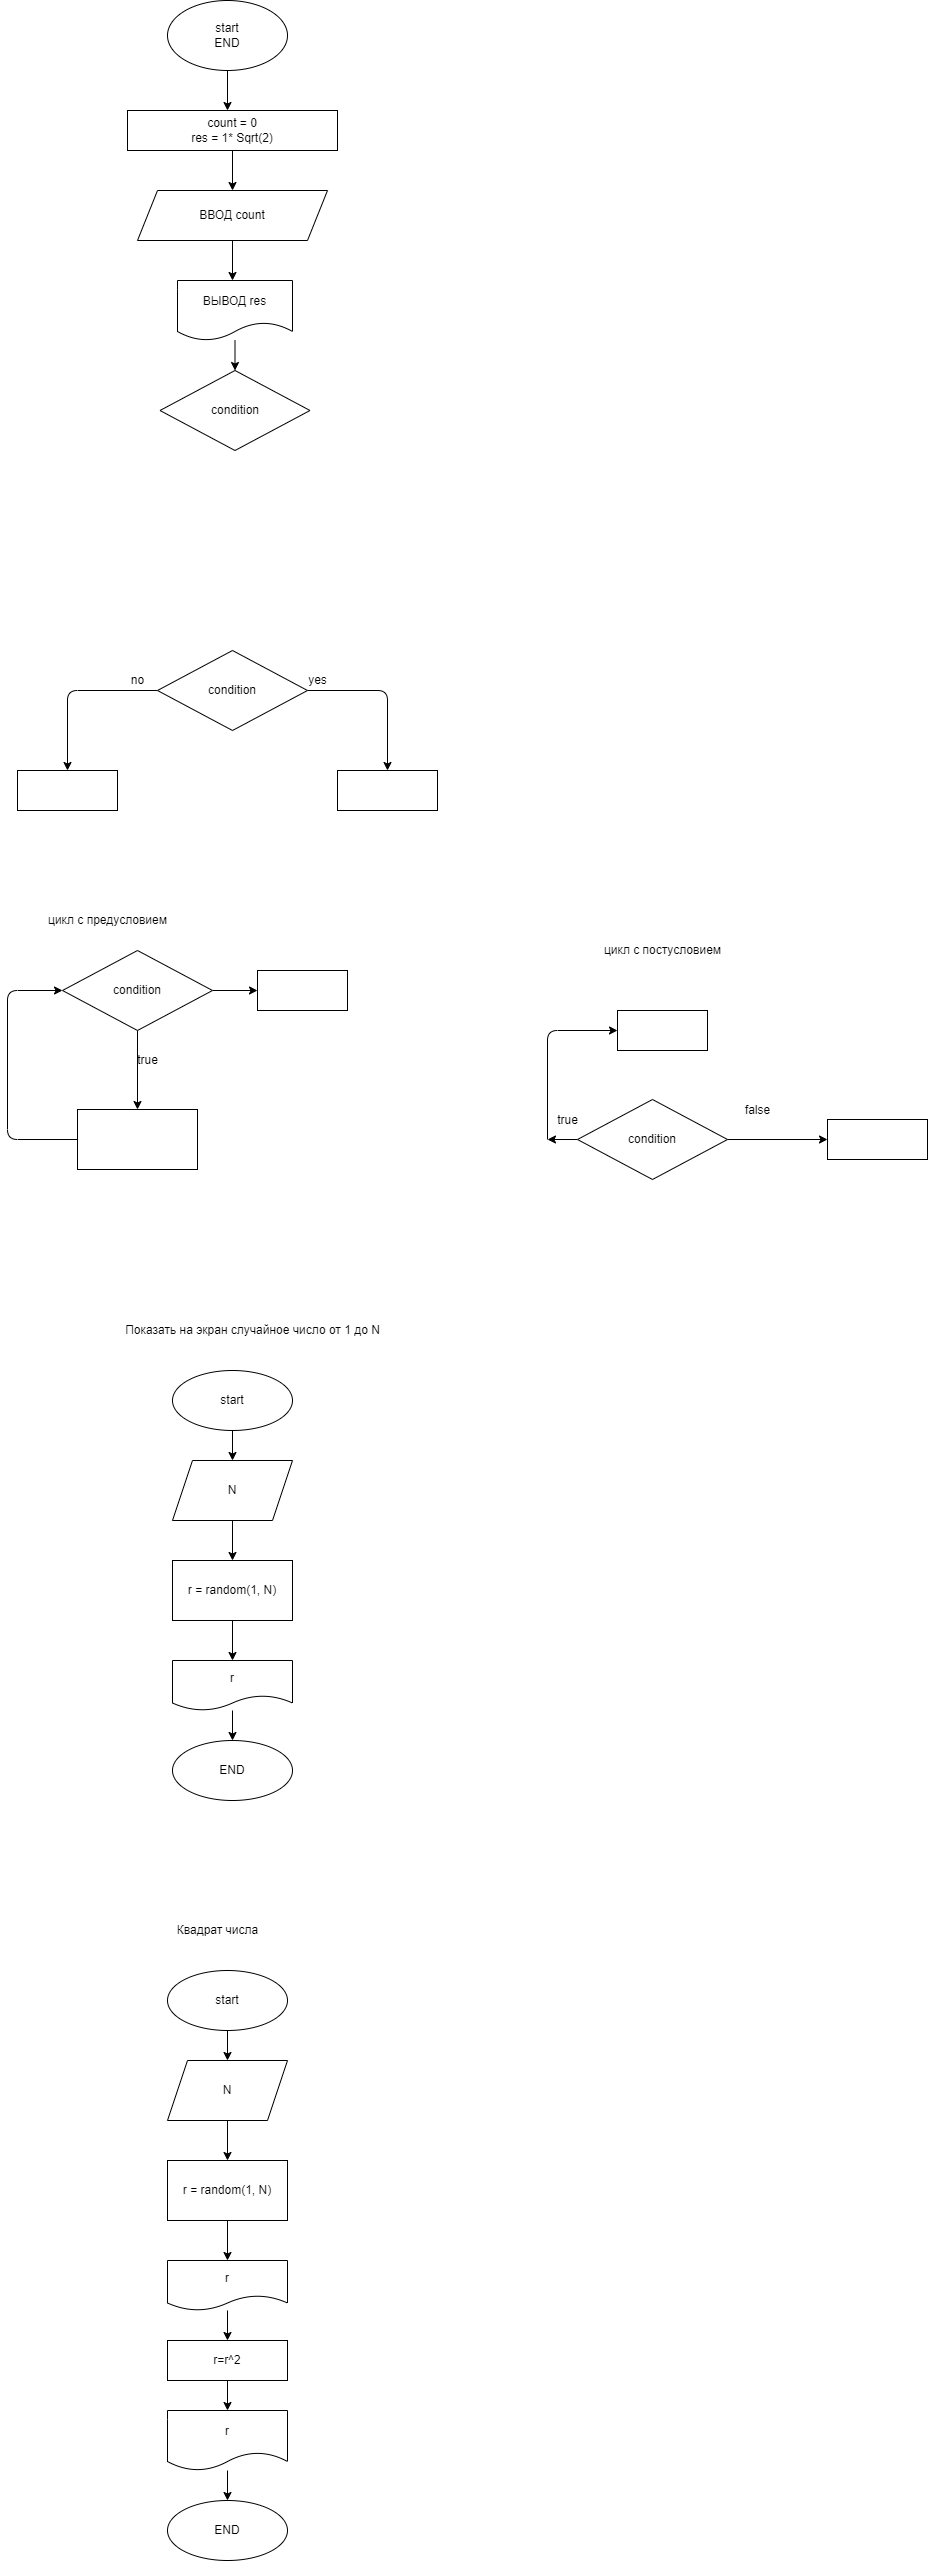

The diagram above was exported from draw.io. Its source (the exported page's mxGraphModel, read from the mxfile embedded in the PNG):
<mxGraphModel dx="403" dy="610" grid="1" gridSize="10" guides="1" tooltips="1" connect="1" arrows="1" fold="1" page="1" pageScale="1" pageWidth="827" pageHeight="1169" math="0" shadow="0">
  <root>
    <mxCell id="0" />
    <mxCell id="1" parent="0" />
    <mxCell id="3" style="edgeStyle=none;html=1;exitX=0.5;exitY=1;exitDx=0;exitDy=0;" parent="1" source="2" edge="1">
      <mxGeometry relative="1" as="geometry">
        <mxPoint x="240" y="170" as="targetPoint" />
      </mxGeometry>
    </mxCell>
    <mxCell id="2" value="start&lt;br&gt;END" style="ellipse;whiteSpace=wrap;html=1;" parent="1" vertex="1">
      <mxGeometry x="180" y="60" width="120" height="70" as="geometry" />
    </mxCell>
    <mxCell id="5" style="edgeStyle=none;html=1;" parent="1" source="4" edge="1">
      <mxGeometry relative="1" as="geometry">
        <mxPoint x="245" y="250" as="targetPoint" />
      </mxGeometry>
    </mxCell>
    <mxCell id="4" value="count = 0&lt;br&gt;res = 1* Sqrt(2)" style="whiteSpace=wrap;html=1;" parent="1" vertex="1">
      <mxGeometry x="140" y="170" width="210" height="40" as="geometry" />
    </mxCell>
    <mxCell id="7" style="edgeStyle=none;html=1;" parent="1" source="6" edge="1">
      <mxGeometry relative="1" as="geometry">
        <mxPoint x="245" y="340" as="targetPoint" />
      </mxGeometry>
    </mxCell>
    <mxCell id="6" value="ВВОД count" style="shape=parallelogram;perimeter=parallelogramPerimeter;whiteSpace=wrap;html=1;fixedSize=1;" parent="1" vertex="1">
      <mxGeometry x="150" y="250" width="190" height="50" as="geometry" />
    </mxCell>
    <mxCell id="9" style="edgeStyle=none;html=1;entryX=0.5;entryY=0;entryDx=0;entryDy=0;" parent="1" source="8" target="10" edge="1">
      <mxGeometry relative="1" as="geometry">
        <mxPoint x="248" y="420" as="targetPoint" />
      </mxGeometry>
    </mxCell>
    <mxCell id="8" value="ВЫВОД res" style="shape=document;whiteSpace=wrap;html=1;boundedLbl=1;" parent="1" vertex="1">
      <mxGeometry x="190" y="340" width="115" height="60" as="geometry" />
    </mxCell>
    <mxCell id="10" value="&lt;span&gt;condition&lt;/span&gt;" style="rhombus;whiteSpace=wrap;html=1;" parent="1" vertex="1">
      <mxGeometry x="172.5" y="430" width="150" height="80" as="geometry" />
    </mxCell>
    <mxCell id="15" style="edgeStyle=none;html=1;entryX=0.5;entryY=0;entryDx=0;entryDy=0;exitX=1;exitY=0.5;exitDx=0;exitDy=0;" parent="1" source="11" target="13" edge="1">
      <mxGeometry relative="1" as="geometry">
        <Array as="points">
          <mxPoint x="400" y="750" />
        </Array>
      </mxGeometry>
    </mxCell>
    <mxCell id="16" style="edgeStyle=none;html=1;entryX=0.5;entryY=0;entryDx=0;entryDy=0;exitX=0;exitY=0.5;exitDx=0;exitDy=0;" parent="1" source="11" target="14" edge="1">
      <mxGeometry relative="1" as="geometry">
        <Array as="points">
          <mxPoint x="80" y="750" />
        </Array>
      </mxGeometry>
    </mxCell>
    <mxCell id="11" value="condition" style="rhombus;whiteSpace=wrap;html=1;" parent="1" vertex="1">
      <mxGeometry x="170" y="710" width="150" height="80" as="geometry" />
    </mxCell>
    <mxCell id="13" value="" style="whiteSpace=wrap;html=1;" parent="1" vertex="1">
      <mxGeometry x="350" y="830" width="100" height="40" as="geometry" />
    </mxCell>
    <mxCell id="14" value="" style="whiteSpace=wrap;html=1;" parent="1" vertex="1">
      <mxGeometry x="30" y="830" width="100" height="40" as="geometry" />
    </mxCell>
    <mxCell id="17" value="yes" style="text;html=1;align=center;verticalAlign=middle;resizable=0;points=[];autosize=1;strokeColor=none;fillColor=none;" parent="1" vertex="1">
      <mxGeometry x="315" y="730" width="30" height="20" as="geometry" />
    </mxCell>
    <mxCell id="18" value="no" style="text;html=1;align=center;verticalAlign=middle;resizable=0;points=[];autosize=1;strokeColor=none;fillColor=none;" parent="1" vertex="1">
      <mxGeometry x="135" y="730" width="30" height="20" as="geometry" />
    </mxCell>
    <mxCell id="23" style="edgeStyle=none;html=1;exitX=0.5;exitY=1;exitDx=0;exitDy=0;entryX=0.5;entryY=0;entryDx=0;entryDy=0;" parent="1" source="19" target="22" edge="1">
      <mxGeometry relative="1" as="geometry" />
    </mxCell>
    <mxCell id="27" style="edgeStyle=none;html=1;exitX=1;exitY=0.5;exitDx=0;exitDy=0;entryX=0;entryY=0.5;entryDx=0;entryDy=0;" parent="1" source="19" target="26" edge="1">
      <mxGeometry relative="1" as="geometry" />
    </mxCell>
    <mxCell id="19" value="condition" style="rhombus;whiteSpace=wrap;html=1;" parent="1" vertex="1">
      <mxGeometry x="75" y="1010" width="150" height="80" as="geometry" />
    </mxCell>
    <mxCell id="20" value="цикл с предусловием" style="text;html=1;align=center;verticalAlign=middle;resizable=0;points=[];autosize=1;strokeColor=none;fillColor=none;" parent="1" vertex="1">
      <mxGeometry x="55" y="970" width="130" height="20" as="geometry" />
    </mxCell>
    <mxCell id="21" value="цикл с постусловием" style="text;html=1;align=center;verticalAlign=middle;resizable=0;points=[];autosize=1;strokeColor=none;fillColor=none;" parent="1" vertex="1">
      <mxGeometry x="610" y="1000" width="130" height="20" as="geometry" />
    </mxCell>
    <mxCell id="25" style="edgeStyle=none;html=1;exitX=0;exitY=0.5;exitDx=0;exitDy=0;entryX=0;entryY=0.5;entryDx=0;entryDy=0;" parent="1" source="22" target="19" edge="1">
      <mxGeometry relative="1" as="geometry">
        <mxPoint x="20" y="1040" as="targetPoint" />
        <Array as="points">
          <mxPoint x="20" y="1199" />
          <mxPoint x="20" y="1050" />
        </Array>
      </mxGeometry>
    </mxCell>
    <mxCell id="22" value="" style="whiteSpace=wrap;html=1;" parent="1" vertex="1">
      <mxGeometry x="90" y="1169" width="120" height="60" as="geometry" />
    </mxCell>
    <mxCell id="24" value="true" style="text;html=1;align=center;verticalAlign=middle;resizable=0;points=[];autosize=1;strokeColor=none;fillColor=none;" parent="1" vertex="1">
      <mxGeometry x="140" y="1110" width="40" height="20" as="geometry" />
    </mxCell>
    <mxCell id="26" value="" style="whiteSpace=wrap;html=1;" parent="1" vertex="1">
      <mxGeometry x="270" y="1030" width="90" height="40" as="geometry" />
    </mxCell>
    <mxCell id="30" style="edgeStyle=none;html=1;exitX=1;exitY=0.5;exitDx=0;exitDy=0;entryX=0;entryY=0.5;entryDx=0;entryDy=0;" parent="1" source="28" target="29" edge="1">
      <mxGeometry relative="1" as="geometry" />
    </mxCell>
    <mxCell id="33" style="edgeStyle=none;html=1;entryX=0;entryY=0.5;entryDx=0;entryDy=0;" parent="1" target="32" edge="1">
      <mxGeometry relative="1" as="geometry">
        <mxPoint x="560" y="1199" as="sourcePoint" />
        <Array as="points">
          <mxPoint x="560" y="1090" />
        </Array>
      </mxGeometry>
    </mxCell>
    <mxCell id="34" style="edgeStyle=none;html=1;exitX=0;exitY=0.5;exitDx=0;exitDy=0;" parent="1" source="28" edge="1">
      <mxGeometry relative="1" as="geometry">
        <mxPoint x="560" y="1199" as="targetPoint" />
      </mxGeometry>
    </mxCell>
    <mxCell id="28" value="condition" style="rhombus;whiteSpace=wrap;html=1;" parent="1" vertex="1">
      <mxGeometry x="590" y="1159" width="150" height="80" as="geometry" />
    </mxCell>
    <mxCell id="29" value="" style="whiteSpace=wrap;html=1;" parent="1" vertex="1">
      <mxGeometry x="840" y="1179" width="100" height="40" as="geometry" />
    </mxCell>
    <mxCell id="31" value="false" style="text;html=1;align=center;verticalAlign=middle;resizable=0;points=[];autosize=1;strokeColor=none;fillColor=none;" parent="1" vertex="1">
      <mxGeometry x="750" y="1160" width="40" height="20" as="geometry" />
    </mxCell>
    <mxCell id="32" value="" style="whiteSpace=wrap;html=1;" parent="1" vertex="1">
      <mxGeometry x="630" y="1070" width="90" height="40" as="geometry" />
    </mxCell>
    <mxCell id="35" value="true" style="text;html=1;align=center;verticalAlign=middle;resizable=0;points=[];autosize=1;strokeColor=none;fillColor=none;" parent="1" vertex="1">
      <mxGeometry x="560" y="1170" width="40" height="20" as="geometry" />
    </mxCell>
    <mxCell id="43" style="edgeStyle=none;html=1;" edge="1" parent="1" source="36" target="39">
      <mxGeometry relative="1" as="geometry" />
    </mxCell>
    <mxCell id="36" value="start" style="ellipse;whiteSpace=wrap;html=1;" vertex="1" parent="1">
      <mxGeometry x="185" y="1430" width="120" height="60" as="geometry" />
    </mxCell>
    <mxCell id="45" style="edgeStyle=none;html=1;exitX=0.5;exitY=1;exitDx=0;exitDy=0;entryX=0.5;entryY=0;entryDx=0;entryDy=0;" edge="1" parent="1" source="38" target="40">
      <mxGeometry relative="1" as="geometry" />
    </mxCell>
    <mxCell id="38" value="r = random(1, N)" style="whiteSpace=wrap;html=1;" vertex="1" parent="1">
      <mxGeometry x="185" y="1620" width="120" height="60" as="geometry" />
    </mxCell>
    <mxCell id="44" style="edgeStyle=none;html=1;exitX=0.5;exitY=1;exitDx=0;exitDy=0;" edge="1" parent="1" source="39" target="38">
      <mxGeometry relative="1" as="geometry" />
    </mxCell>
    <mxCell id="39" value="N" style="shape=parallelogram;perimeter=parallelogramPerimeter;whiteSpace=wrap;html=1;fixedSize=1;" vertex="1" parent="1">
      <mxGeometry x="185" y="1520" width="120" height="60" as="geometry" />
    </mxCell>
    <mxCell id="46" style="edgeStyle=none;html=1;entryX=0.5;entryY=0;entryDx=0;entryDy=0;" edge="1" parent="1" source="40" target="41">
      <mxGeometry relative="1" as="geometry" />
    </mxCell>
    <mxCell id="40" value="r" style="shape=document;whiteSpace=wrap;html=1;boundedLbl=1;" vertex="1" parent="1">
      <mxGeometry x="185" y="1720" width="120" height="50" as="geometry" />
    </mxCell>
    <mxCell id="41" value="END" style="ellipse;whiteSpace=wrap;html=1;" vertex="1" parent="1">
      <mxGeometry x="185" y="1800" width="120" height="60" as="geometry" />
    </mxCell>
    <mxCell id="42" value="Показать на экран случайное число от 1 до N" style="text;html=1;align=center;verticalAlign=middle;resizable=0;points=[];autosize=1;strokeColor=none;fillColor=none;" vertex="1" parent="1">
      <mxGeometry x="130" y="1380" width="270" height="20" as="geometry" />
    </mxCell>
    <mxCell id="57" style="edgeStyle=none;html=1;exitX=0.5;exitY=1;exitDx=0;exitDy=0;entryX=0.5;entryY=0;entryDx=0;entryDy=0;" edge="1" parent="1" source="49" target="51">
      <mxGeometry relative="1" as="geometry" />
    </mxCell>
    <mxCell id="49" value="start" style="ellipse;whiteSpace=wrap;html=1;" vertex="1" parent="1">
      <mxGeometry x="180" y="2030" width="120" height="60" as="geometry" />
    </mxCell>
    <mxCell id="59" style="edgeStyle=none;html=1;exitX=0.5;exitY=1;exitDx=0;exitDy=0;entryX=0.5;entryY=0;entryDx=0;entryDy=0;" edge="1" parent="1" source="50" target="52">
      <mxGeometry relative="1" as="geometry" />
    </mxCell>
    <mxCell id="50" value="r = random(1, N)" style="whiteSpace=wrap;html=1;" vertex="1" parent="1">
      <mxGeometry x="180" y="2220" width="120" height="60" as="geometry" />
    </mxCell>
    <mxCell id="58" style="edgeStyle=none;html=1;exitX=0.5;exitY=1;exitDx=0;exitDy=0;entryX=0.5;entryY=0;entryDx=0;entryDy=0;" edge="1" parent="1" source="51" target="50">
      <mxGeometry relative="1" as="geometry" />
    </mxCell>
    <mxCell id="51" value="N" style="shape=parallelogram;perimeter=parallelogramPerimeter;whiteSpace=wrap;html=1;fixedSize=1;" vertex="1" parent="1">
      <mxGeometry x="180" y="2120" width="120" height="60" as="geometry" />
    </mxCell>
    <mxCell id="60" style="edgeStyle=none;html=1;entryX=0.5;entryY=0;entryDx=0;entryDy=0;" edge="1" parent="1" source="52" target="55">
      <mxGeometry relative="1" as="geometry" />
    </mxCell>
    <mxCell id="52" value="r" style="shape=document;whiteSpace=wrap;html=1;boundedLbl=1;" vertex="1" parent="1">
      <mxGeometry x="180" y="2320" width="120" height="50" as="geometry" />
    </mxCell>
    <mxCell id="53" value="END" style="ellipse;whiteSpace=wrap;html=1;" vertex="1" parent="1">
      <mxGeometry x="180" y="2560" width="120" height="60" as="geometry" />
    </mxCell>
    <mxCell id="54" value="Квадрат числа" style="text;html=1;align=center;verticalAlign=middle;resizable=0;points=[];autosize=1;strokeColor=none;fillColor=none;" vertex="1" parent="1">
      <mxGeometry x="180" y="1980" width="100" height="20" as="geometry" />
    </mxCell>
    <mxCell id="61" value="" style="edgeStyle=none;html=1;" edge="1" parent="1" source="55" target="56">
      <mxGeometry relative="1" as="geometry" />
    </mxCell>
    <mxCell id="55" value="r=r^2" style="whiteSpace=wrap;html=1;" vertex="1" parent="1">
      <mxGeometry x="180" y="2400" width="120" height="40" as="geometry" />
    </mxCell>
    <mxCell id="62" style="edgeStyle=none;html=1;entryX=0.5;entryY=0;entryDx=0;entryDy=0;" edge="1" parent="1" source="56" target="53">
      <mxGeometry relative="1" as="geometry" />
    </mxCell>
    <mxCell id="56" value="r" style="shape=document;whiteSpace=wrap;html=1;boundedLbl=1;" vertex="1" parent="1">
      <mxGeometry x="180" y="2470" width="120" height="60" as="geometry" />
    </mxCell>
  </root>
</mxGraphModel>